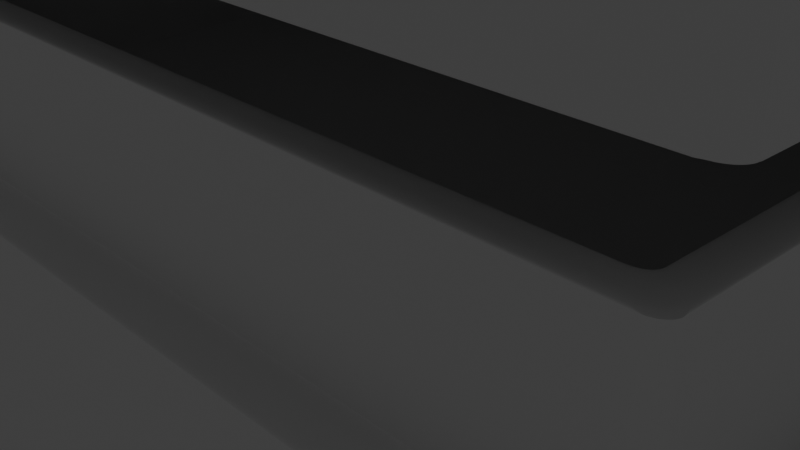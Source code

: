 # Source: Bohnanza.blend  (saved by Blender 2.81.16; exported with 4.5.12 LTS)
import bpy
from mathutils import Matrix  # noqa: F401  (used for matrix-valued properties, if any)

bpy.ops.wm.read_factory_settings(use_empty=True)
scene = bpy.context.scene
scene.name = 'Scene'

# ---- collections
col_collection = bpy.data.collections.new('Collection'); scene.collection.children.link(col_collection)
col_assets = bpy.data.collections.new('assets'); col_collection.children.link(col_assets)

# ---- materials (node trees are filled in below, after node groups)
mat_material = bpy.data.materials.new('Material')
mat_material.alpha_threshold = 0.0
mat_material.use_transparent_shadow = False
mat_material.line_color = (0.0, 0.0, 0.0, 1.0)

# ---- material node trees
mat_material.use_nodes = True; mat_material.node_tree.nodes.clear()
_N = mat_material.node_tree.nodes; _L = mat_material.node_tree.links
n0 = _N.new('ShaderNodeOutputMaterial'); n0.name = 'Material Output'; n0.location = (300, 300)
n1 = _N.new('ShaderNodeBsdfPrincipled'); n1.name = 'Principled BSDF'; n1.location = (10, 300)
n1.distribution = 'GGX'
n1.subsurface_method = 'BURLEY'
n1.inputs[2].default_value = 0.4
n1.inputs[3].default_value = 1.45
n1.inputs[27].default_value = (0.0, 0.0, 0.0, 1.0)
n1.inputs[28].default_value = 1.0
_L.new(n1.outputs[0], n0.inputs[0])
n0.is_active_output = True

# ---- world
world_world = bpy.data.worlds.new('World'); scene.world = world_world
world_world.use_nodes = True; world_world.node_tree.nodes.clear()
_N = world_world.node_tree.nodes; _L = world_world.node_tree.links
n0 = _N.new('ShaderNodeOutputWorld'); n0.name = 'World Output'; n0.location = (300, 300)
n1 = _N.new('ShaderNodeBackground'); n1.name = 'Background'; n1.location = (10, 300)
n1.inputs[0].default_value = (0.05088, 0.05088, 0.05088, 1.0)
_L.new(n1.outputs[0], n0.inputs[0])
n0.is_active_output = True
world_world.color = (0.05088, 0.05088, 0.05088)
world_world.use_sun_shadow = False
world_world.sun_shadow_jitter_overblur = 0.0

# ---- cameras
cam_camera = bpy.data.cameras.new('Camera')
cam_camera.clip_end = 100.0
cam_camera.ortho_scale = 7.314

# ---- lights
light_light = bpy.data.lights.new('Light', 'POINT')
light_light.transmission_factor = 0.0
light_light.energy = 1000.0
light_light.shadow_soft_size = 0.1
light_light.shadow_maximum_resolution = 0.006
light_light.use_absolute_resolution = True

# ---- meshes
me_cube = bpy.data.meshes.new('Cube')
me_cube.from_pydata([(1.0, 1.0, 3.4), (1.0, 1.0, 0.4), (1.0, -1.0, 3.4), (1.0, -1.0, 0.4), (-1.0, 1.0, 3.4), (-1.0, 1.0, 0.4), (-1.0, -1.0, 3.4), (-1.0, -1.0, 0.4), (1.034, 1.045, 3.4), (1.034, -1.045, 3.4), (-1.034, 1.045, 3.4), (-1.034, -1.045, 3.4), (1.034, 1.045, 2.4), (1.034, -1.045, 2.4), (-1.034, 1.045, 2.4), (-1.034, -1.045, 2.4), (1.086, 1.112, 2.4), (1.086, -1.112, 2.4), (-1.086, 1.112, 2.4), (-1.086, -1.112, 2.4), (1.086, 1.112, -2.98e-08), (1.086, -1.112, -2.98e-08), (-1.086, 1.112, -2.98e-08), (-1.086, -1.112, -2.98e-08)], [], [(0, 8, 10, 4), (3, 7, 6, 2), (7, 5, 4, 6), (5, 7, 3, 1), (1, 3, 2, 0), (5, 1, 0, 4), (6, 11, 9, 2), (4, 10, 11, 6), (2, 9, 8, 0), (10, 14, 15, 11), (11, 15, 13, 9), (8, 12, 14, 10), (9, 13, 12, 8), (14, 12, 16, 18), (12, 13, 17, 16), (15, 14, 18, 19), (13, 15, 19, 17), (19, 18, 22, 23), (17, 19, 23, 21), (18, 16, 20, 22), (16, 17, 21, 20), (21, 23, 22, 20)])
_uv = me_cube.uv_layers.new(name='UVMap')
_uv.uv.foreach_set('vector', [0.625, 0.5, 0.625, 0.5, 0.625, 0.25, 0.625, 0.25, 0.375, 0.75, 0.375, 1.0, 0.625, 1.0, 0.625, 0.75, 0.375, 0.0, 0.375, 0.25, 0.625, 0.25, 0.625, 0.0, 0.125, 0.5, 0.125, 0.75, 0.375, 0.75, 0.375, 0.5, 0.375, 0.5, 0.375, 0.75, 0.625, 0.75, 0.625, 0.5, 0.375, 0.25, 0.375, 0.5, 0.625, 0.5, 0.625, 0.25, 0.625, 1.0, 0.625, 1.0, 0.625, 0.75, 0.625, 0.75, 0.625, 0.25, 0.625, 0.25, 0.625, 0.0, 0.625, 0.0, 0.625, 0.75, 0.625, 0.75, 0.625, 0.5, 0.625, 0.5, 0.625, 0.25, 0.625, 0.25, 0.625, 0.0, 0.625, 0.0, 0.625, 1.0, 0.625, 1.0, 0.625, 0.75, 0.625, 0.75, 0.625, 0.5, 0.625, 0.5, 0.625, 0.25, 0.625, 0.25, 0.625, 0.75, 0.625, 0.75, 0.625, 0.5, 0.625, 0.5, 0.625, 0.25, 0.625, 0.5, 0.625, 0.5, 0.625, 0.25, 0.625, 0.5, 0.625, 0.75, 0.625, 0.75, 0.625, 0.5, 0.625, 0.0, 0.625, 0.25, 0.625, 0.25, 0.625, 0.0, 0.625, 0.75, 0.625, 1.0, 0.625, 1.0, 0.625, 0.75, 0.625, 0.0, 0.625, 0.25, 0.625, 0.25, 0.625, 0.0, 0.625, 0.75, 0.625, 1.0, 0.625, 1.0, 0.625, 0.75, 0.625, 0.25, 0.625, 0.5, 0.625, 0.5, 0.625, 0.25, 0.625, 0.5, 0.625, 0.75, 0.625, 0.75, 0.625, 0.5, 0.625, 0.75, 0.625, 0.0, 0.625, 0.25, 0.625, 0.5])
me_cube.materials.append(mat_material)
me_cube.use_remesh_preserve_volume = False
me_cube.use_remesh_preserve_attributes = False
me_cube.use_mirror_vertex_groups = False
me_cube.update()
me_cube_001 = bpy.data.meshes.new('Cube.001')
me_cube_001.from_pydata([(-1.0, 1.0, 1.007), (-1.0, 1.0, 1.207), (-1.0, -1.0, 1.007), (-1.0, -1.0, 1.207), (1.0, 1.0, 1.007), (1.0, 1.0, 1.207), (1.0, -1.0, 1.007), (1.0, -1.0, 1.207), (-1.052, 1.067, 1.007), (-1.052, -1.067, 1.007), (1.052, 1.067, 1.007), (1.052, -1.067, 1.007), (-1.052, 1.067, 0.006668), (-1.052, -1.067, 0.006666), (1.052, 1.067, 0.006667), (1.052, -1.067, 0.006665), (-1.086, 1.112, 0.006668), (-1.086, -1.112, 0.006666), (1.086, 1.112, 0.006667), (1.086, -1.112, 0.006665), (-1.086, 1.112, 1.607), (-1.086, -1.112, 1.607), (1.086, 1.112, 1.607), (1.086, -1.112, 1.607)], [], [(0, 8, 10, 4), (3, 7, 6, 2), (7, 5, 4, 6), (5, 7, 3, 1), (1, 3, 2, 0), (5, 1, 0, 4), (6, 11, 9, 2), (4, 10, 11, 6), (2, 9, 8, 0), (10, 14, 15, 11), (11, 15, 13, 9), (8, 12, 14, 10), (9, 13, 12, 8), (14, 12, 16, 18), (12, 13, 17, 16), (15, 14, 18, 19), (13, 15, 19, 17), (19, 18, 22, 23), (17, 19, 23, 21), (18, 16, 20, 22), (16, 17, 21, 20), (21, 23, 22, 20)])
_uv = me_cube_001.uv_layers.new(name='UVMap')
_uv.uv.foreach_set('vector', [0.625, 0.5, 0.625, 0.5, 0.625, 0.25, 0.625, 0.25, 0.375, 0.75, 0.375, 1.0, 0.625, 1.0, 0.625, 0.75, 0.375, 0.0, 0.375, 0.25, 0.625, 0.25, 0.625, 0.0, 0.125, 0.5, 0.125, 0.75, 0.375, 0.75, 0.375, 0.5, 0.375, 0.5, 0.375, 0.75, 0.625, 0.75, 0.625, 0.5, 0.375, 0.25, 0.375, 0.5, 0.625, 0.5, 0.625, 0.25, 0.625, 1.0, 0.625, 1.0, 0.625, 0.75, 0.625, 0.75, 0.625, 0.25, 0.625, 0.25, 0.625, 0.0, 0.625, 0.0, 0.625, 0.75, 0.625, 0.75, 0.625, 0.5, 0.625, 0.5, 0.625, 0.25, 0.625, 0.25, 0.625, 0.0, 0.625, 0.0, 0.625, 1.0, 0.625, 1.0, 0.625, 0.75, 0.625, 0.75, 0.625, 0.5, 0.625, 0.5, 0.625, 0.25, 0.625, 0.25, 0.625, 0.75, 0.625, 0.75, 0.625, 0.5, 0.625, 0.5, 0.625, 0.25, 0.625, 0.5, 0.625, 0.5, 0.625, 0.25, 0.625, 0.5, 0.625, 0.75, 0.625, 0.75, 0.625, 0.5, 0.625, 0.0, 0.625, 0.25, 0.625, 0.25, 0.625, 0.0, 0.625, 0.75, 0.625, 1.0, 0.625, 1.0, 0.625, 0.75, 0.625, 0.0, 0.625, 0.25, 0.625, 0.25, 0.625, 0.0, 0.625, 0.75, 0.625, 1.0, 0.625, 1.0, 0.625, 0.75, 0.625, 0.25, 0.625, 0.5, 0.625, 0.5, 0.625, 0.25, 0.625, 0.5, 0.625, 0.75, 0.625, 0.75, 0.625, 0.5, 0.625, 0.75, 0.625, 0.0, 0.625, 0.25, 0.625, 0.5])
me_cube_001.materials.append(mat_material)
me_cube_001.use_remesh_preserve_volume = False
me_cube_001.use_remesh_preserve_attributes = False
me_cube_001.use_mirror_vertex_groups = False
me_cube_001.update()

# ---- curves / text
cu_beziercurve = bpy.data.curves.new('BezierCurve', 'CURVE')
cu_beziercurve.dimensions = '2D'
_sp = cu_beziercurve.splines.new('BEZIER'); _sp.bezier_points.add(9)
_sp.bezier_points.foreach_set('co', [1.013, 3.053, 0.0, 0.3703, 3.018, 0.0, 0.3062, 3.007, 0.0, -0.5049, 3.062, 0.0, -0.5011, 3.926, 0.0, -0.3971, 3.981, 0.0, -0.3367, 3.882, 0.0, 0.8712, 3.875, 0.0, 0.8996, 3.96, 0.0, 1.0, 4.017, 0.0])
_sp.bezier_points.foreach_set('handle_left', [1.051, 3.374, 0.0, 0.4706, 2.658, 0.0, 0.3276, 3.011, 0.0, -0.4118, 2.578, 0.0, -0.5024, 3.638, 0.0, -0.4318, 3.962, 0.0, -0.3568, 3.915, 0.0, 0.4686, 3.877, 0.0, 0.8901, 3.931, 0.0, 0.9665, 3.998, 0.0])
_sp.bezier_points.foreach_set('handle_right', [0.8861, 2.76, 0.0, 0.3489, 3.015, 0.0, 0.2118, 2.667, 0.0, -0.5036, 3.35, 0.0, -0.4665, 3.944, 0.0, -0.377, 3.948, 0.0, 0.06596, 3.88, 0.0, 0.8807, 3.903, 0.0, 0.9331, 3.979, 0.0, 1.047, 3.695, 0.0])
for _p, _l, _r in zip(_sp.bezier_points, ['FREE', 'FREE', 'VECTOR', 'FREE', 'VECTOR', 'VECTOR', 'VECTOR', 'VECTOR', 'VECTOR', 'VECTOR'], ['FREE', 'VECTOR', 'FREE', 'VECTOR', 'VECTOR', 'VECTOR', 'VECTOR', 'VECTOR', 'VECTOR', 'FREE']): _p.handle_left_type = _l; _p.handle_right_type = _r
_sp.order_u = 0
_sp.order_v = 0
_sp.use_cyclic_u = True
_sp = cu_beziercurve.splines.new('BEZIER'); _sp.bezier_points.add(3)
_sp.bezier_points.foreach_set('co', [0.242, 3.284, 0.0, -0.3704, 3.303, 0.0, -0.3667, 3.399, 0.0, 0.2449, 3.393, 0.0])
_sp.bezier_points.foreach_set('handle_left', [0.243, 3.32, 0.0, -0.3204, 3.21, 0.0, -0.3679, 3.367, 0.0, 0.04103, 3.395, 0.0])
_sp.bezier_points.foreach_set('handle_right', [0.07848, 3.143, 0.0, -0.3691, 3.335, 0.0, -0.1628, 3.397, 0.0, 0.2439, 3.357, 0.0])
for _p, _l, _r in zip(_sp.bezier_points, ['VECTOR', 'FREE', 'VECTOR', 'VECTOR'], ['FREE', 'VECTOR', 'VECTOR', 'VECTOR']): _p.handle_left_type = _l; _p.handle_right_type = _r
_sp.order_u = 0
_sp.order_v = 0
_sp.use_cyclic_u = True
_sp = cu_beziercurve.splines.new('BEZIER'); _sp.bezier_points.add(3)
_sp.bezier_points.foreach_set('co', [0.9136, 3.295, 0.0, 0.3882, 3.316, 0.0, 0.3919, 3.411, 0.0, 0.9165, 3.404, 0.0])
_sp.bezier_points.foreach_set('handle_left', [0.9146, 3.331, 0.0, 0.4748, 3.227, 0.0, 0.3907, 3.379, 0.0, 0.7416, 3.406, 0.0])
_sp.bezier_points.foreach_set('handle_right', [0.7745, 3.199, 0.0, 0.3895, 3.348, 0.0, 0.5667, 3.409, 0.0, 0.9155, 3.367, 0.0])
for _p, _l, _r in zip(_sp.bezier_points, ['VECTOR', 'FREE', 'VECTOR', 'VECTOR'], ['FREE', 'VECTOR', 'VECTOR', 'VECTOR']): _p.handle_left_type = _l; _p.handle_right_type = _r
_sp.order_u = 0
_sp.order_v = 0
_sp.use_cyclic_u = True
cu_beziercurve.use_path = True
cu_beziercurve.use_path_clamp = True
cu_beziercurve.extrude = 1.0
cu_beziercurve.fill_mode = 'BOTH'

# ---- objects
ob_boite_fond = bpy.data.objects.new('Boite Fond', me_cube)
ob_light = bpy.data.objects.new('Light', light_light)
ob_camera = bpy.data.objects.new('Camera', cam_camera)
ob_boite_haut = bpy.data.objects.new('Boite Haut', me_cube_001)
ob_boxcover = bpy.data.objects.new('BoxCover', None)
ob_bohnanza = bpy.data.objects.new('Bohnanza', cu_beziercurve)

# ---- transforms, parenting, visibility, modifiers, constraints
ob_boite_fond.location = (0.0, 0.0, 0.0)
ob_boite_fond.scale = (5.8, 4.45, 1.0)
ob_boite_fond.lock_rotations_4d = False
ob_boite_fond.empty_display_type = 'ARROWS'
ob_boite_fond.lineart.crease_threshold = 0.0
_m = ob_boite_fond.modifiers.new('Bevel', 'BEVEL')
_m.segments = 16
_m.limit_method = 'NONE'
ob_light.location = (4.076, 1.005, 5.904)
ob_light.rotation_euler = (0.6503, 0.05522, 1.866)
ob_light.lock_rotations_4d = False
ob_light.empty_display_type = 'ARROWS'
ob_light.color = (0.0, 0.0, 0.0, 0.0)
ob_light.lineart.crease_threshold = 0.0
ob_camera.location = (7.359, -6.926, 4.958)
ob_camera.rotation_euler = (1.109, 0.0, 0.8149)
ob_camera.lock_rotations_4d = False
ob_camera.empty_display_type = 'ARROWS'
ob_camera.color = (0.0, 0.0, 0.0, 0.0)
ob_camera.display_type = 'WIRE'
ob_camera.lineart.crease_threshold = 0.0
ob_boite_haut.location = (0.0, 0.0, 4.0)
ob_boite_haut.scale = (5.8, 4.45, 1.0)
ob_boite_haut.lock_rotations_4d = False
ob_boite_haut.empty_display_type = 'ARROWS'
ob_boite_haut.lineart.crease_threshold = 0.0
_m = ob_boite_haut.modifiers.new('Bevel', 'BEVEL')
_m.segments = 16
_m.limit_method = 'NONE'
ob_boxcover.location = (0.0, 0.0, 6.0)
ob_boxcover.rotation_euler = (0.0, -0.0, -1.571)
ob_boxcover.scale = (2.53, 2.53, 2.53)
ob_boxcover.empty_display_type = 'IMAGE'
ob_boxcover.empty_display_size = 5.0
ob_boxcover.lineart.crease_threshold = 0.0
ob_bohnanza.location = (4.6, 0.0, 7.0)
ob_bohnanza.lineart.crease_threshold = 0.0

# ---- collection membership
col_collection.objects.link(ob_boite_fond)
col_collection.objects.link(ob_light)
col_collection.objects.link(ob_camera)
col_collection.objects.link(ob_boite_haut)
col_assets.objects.link(ob_boxcover)
col_assets.objects.link(ob_bohnanza)

# ---- scene / render settings (as saved in the file)
scene.camera = ob_camera
scene.frame_start = 1; scene.frame_end = 250; scene.frame_set(1)
scene.render.engine = 'BLENDER_EEVEE_NEXT'
scene.cycles.use_denoising = False
scene.cycles.samples = 128
scene.cycles.sampling_pattern = 'TABULATED_SOBOL'
scene.cycles.use_adaptive_sampling = False
scene.cycles.use_light_tree = False
scene.view_settings.view_transform = 'Filmic'
bpy.context.view_layer.update()
